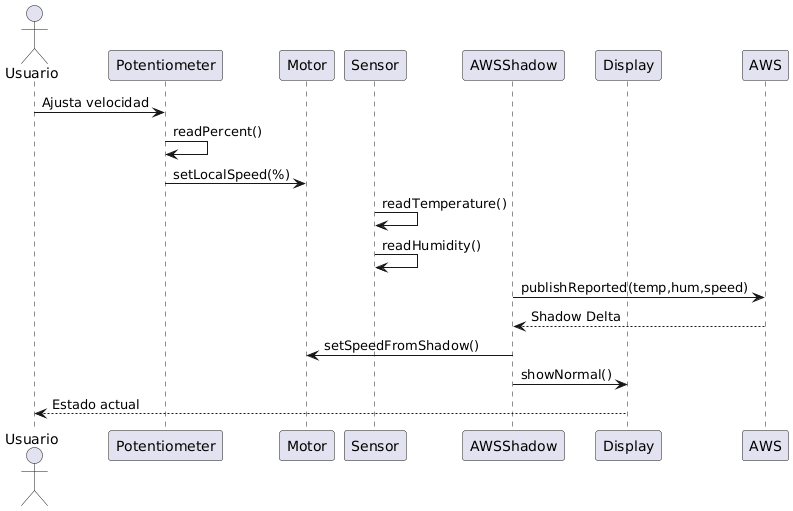

The diagram above was rendered by PlantUML. Its source (embedded in the PNG):
@startuml
actor Usuario

participant Potentiometer
participant Motor
participant Sensor
participant AWSShadow
participant Display
participant AWS

Usuario -> Potentiometer : Ajusta velocidad

Potentiometer -> Potentiometer : readPercent()

Potentiometer -> Motor : setLocalSpeed(%)

Sensor -> Sensor : readTemperature()
Sensor -> Sensor : readHumidity()

AWSShadow -> AWS : publishReported(temp,hum,speed)

AWS --> AWSShadow : Shadow Delta

AWSShadow -> Motor : setSpeedFromShadow()

AWSShadow -> Display : showNormal()

Display --> Usuario : Estado actual
@enduml